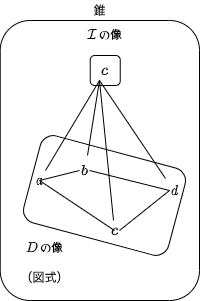

The diagram above was exported from draw.io. Its source (the exported page's mxGraphModel, read from the mxfile embedded in the PNG):
<mxGraphModel dx="1369" dy="1849" grid="1" gridSize="10" guides="1" tooltips="1" connect="1" arrows="1" fold="1" page="1" pageScale="1" pageWidth="827" pageHeight="1169" math="1" shadow="0">
  <root>
    <mxCell id="0" />
    <mxCell id="1" parent="0" />
    <mxCell id="2" value="" style="rounded=1;whiteSpace=wrap;html=1;" vertex="1" parent="1">
      <mxGeometry x="580.74" y="620" width="199.26" height="280" as="geometry" />
    </mxCell>
    <mxCell id="3" value="" style="rounded=1;whiteSpace=wrap;html=1;" vertex="1" parent="1">
      <mxGeometry x="670.74" y="655" width="30" height="30" as="geometry" />
    </mxCell>
    <mxCell id="4" value="" style="rounded=1;whiteSpace=wrap;html=1;rotation=15;" vertex="1" parent="1">
      <mxGeometry x="610" y="750" width="150" height="90" as="geometry" />
    </mxCell>
    <mxCell id="5" value="$$c$$" style="text;html=1;align=center;verticalAlign=middle;resizable=0;points=[];autosize=1;" vertex="1" parent="1">
      <mxGeometry x="660" y="660" width="50" height="20" as="geometry" />
    </mxCell>
    <mxCell id="6" value="$$a$$" style="text;html=1;align=center;verticalAlign=middle;resizable=0;points=[];autosize=1;" vertex="1" parent="1">
      <mxGeometry x="595" y="770" width="50" height="20" as="geometry" />
    </mxCell>
    <mxCell id="7" value="$$c$$" style="text;html=1;align=center;verticalAlign=middle;resizable=0;points=[];autosize=1;" vertex="1" parent="1">
      <mxGeometry x="670" y="820" width="50" height="20" as="geometry" />
    </mxCell>
    <mxCell id="8" value="$$d$$" style="text;html=1;align=center;verticalAlign=middle;resizable=0;points=[];autosize=1;" vertex="1" parent="1">
      <mxGeometry x="730" y="780" width="50" height="20" as="geometry" />
    </mxCell>
    <mxCell id="9" value="" style="endArrow=none;html=1;entryX=0.4;entryY=1;entryDx=0;entryDy=0;entryPerimeter=0;exitX=0.32;exitY=-0.1;exitDx=0;exitDy=0;exitPerimeter=0;" edge="1" source="8" target="5" parent="1">
      <mxGeometry width="50" height="50" relative="1" as="geometry">
        <mxPoint x="590" y="660" as="sourcePoint" />
        <mxPoint x="640" y="610" as="targetPoint" />
      </mxGeometry>
    </mxCell>
    <mxCell id="10" value="" style="endArrow=none;html=1;exitX=0.56;exitY=-0.25;exitDx=0;exitDy=0;exitPerimeter=0;" edge="1" source="20" parent="1">
      <mxGeometry width="50" height="50" relative="1" as="geometry">
        <mxPoint x="600" y="670" as="sourcePoint" />
        <mxPoint x="680" y="680" as="targetPoint" />
      </mxGeometry>
    </mxCell>
    <mxCell id="11" value="" style="endArrow=none;html=1;entryX=0.4;entryY=1;entryDx=0;entryDy=0;entryPerimeter=0;" edge="1" source="7" target="5" parent="1">
      <mxGeometry width="50" height="50" relative="1" as="geometry">
        <mxPoint x="610" y="680" as="sourcePoint" />
        <mxPoint x="660" y="630" as="targetPoint" />
      </mxGeometry>
    </mxCell>
    <mxCell id="12" value="" style="endArrow=none;html=1;entryX=0.4;entryY=1;entryDx=0;entryDy=0;entryPerimeter=0;" edge="1" source="6" target="5" parent="1">
      <mxGeometry width="50" height="50" relative="1" as="geometry">
        <mxPoint x="620" y="690" as="sourcePoint" />
        <mxPoint x="670" y="640" as="targetPoint" />
      </mxGeometry>
    </mxCell>
    <mxCell id="13" value="$$D \,の像&lt;br&gt;$$（図式）" style="text;html=1;align=center;verticalAlign=middle;resizable=0;points=[];autosize=1;" vertex="1" parent="1">
      <mxGeometry x="585" y="840" width="80" height="30" as="geometry" />
    </mxCell>
    <mxCell id="14" value="$$\mathcal{I}\,の像&lt;br&gt;$$" style="text;html=1;align=center;verticalAlign=middle;resizable=0;points=[];autosize=1;" vertex="1" parent="1">
      <mxGeometry x="625" y="620" width="120" height="30" as="geometry" />
    </mxCell>
    <mxCell id="15" value="錐" style="text;html=1;align=center;verticalAlign=middle;resizable=0;points=[];autosize=1;" vertex="1" parent="1">
      <mxGeometry x="665" y="600" width="30" height="20" as="geometry" />
    </mxCell>
    <mxCell id="16" value="" style="endArrow=none;html=1;entryX=0.5;entryY=0.5;entryDx=0;entryDy=0;entryPerimeter=0;" edge="1" target="7" parent="1">
      <mxGeometry width="50" height="50" relative="1" as="geometry">
        <mxPoint x="620" y="780" as="sourcePoint" />
        <mxPoint x="710" y="760" as="targetPoint" />
      </mxGeometry>
    </mxCell>
    <mxCell id="17" value="" style="endArrow=none;html=1;exitX=0.6;exitY=0.5;exitDx=0;exitDy=0;exitPerimeter=0;" edge="1" source="7" parent="1">
      <mxGeometry width="50" height="50" relative="1" as="geometry">
        <mxPoint x="660" y="810" as="sourcePoint" />
        <mxPoint x="750" y="790" as="targetPoint" />
      </mxGeometry>
    </mxCell>
    <mxCell id="18" value="" style="endArrow=none;html=1;exitX=0.6;exitY=0.5;exitDx=0;exitDy=0;exitPerimeter=0;entryX=0.4;entryY=0.5;entryDx=0;entryDy=0;entryPerimeter=0;" edge="1" source="20" target="8" parent="1">
      <mxGeometry width="50" height="50" relative="1" as="geometry">
        <mxPoint x="660" y="810" as="sourcePoint" />
        <mxPoint x="760" y="790" as="targetPoint" />
      </mxGeometry>
    </mxCell>
    <mxCell id="19" value="" style="endArrow=none;html=1;" edge="1" parent="1">
      <mxGeometry width="50" height="50" relative="1" as="geometry">
        <mxPoint x="660" y="770" as="sourcePoint" />
        <mxPoint x="620" y="780" as="targetPoint" />
      </mxGeometry>
    </mxCell>
    <mxCell id="20" value="$$b$$" style="text;html=1;align=center;verticalAlign=middle;resizable=0;points=[];autosize=1;" vertex="1" parent="1">
      <mxGeometry x="640" y="760" width="50" height="20" as="geometry" />
    </mxCell>
  </root>
</mxGraphModel>